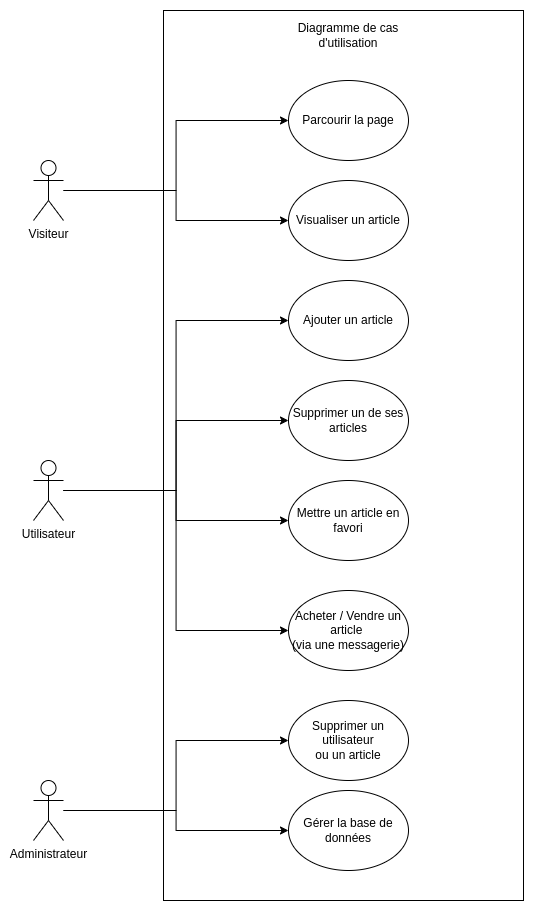

The diagram above was exported from draw.io. Its source (the exported page's mxGraphModel, read from the mxfile embedded in the PNG):
<mxGraphModel dx="2049" dy="1134" grid="1" gridSize="10" guides="1" tooltips="1" connect="1" arrows="1" fold="1" page="1" pageScale="1" pageWidth="850" pageHeight="1100" math="0" shadow="0">
  <root>
    <mxCell id="0" />
    <mxCell id="1" parent="0" />
    <mxCell id="Gm_Wo6ne_Z_whpBm0uI1-1" value="" style="rounded=0;whiteSpace=wrap;html=1;" vertex="1" parent="1">
      <mxGeometry x="240" y="130" width="360" height="890" as="geometry" />
    </mxCell>
    <mxCell id="Gm_Wo6ne_Z_whpBm0uI1-2" value="Diagramme de cas d'utilisation" style="text;html=1;align=center;verticalAlign=middle;whiteSpace=wrap;rounded=0;" vertex="1" parent="1">
      <mxGeometry x="345" y="140" width="160" height="30" as="geometry" />
    </mxCell>
    <mxCell id="Gm_Wo6ne_Z_whpBm0uI1-20" style="edgeStyle=orthogonalEdgeStyle;rounded=0;orthogonalLoop=1;jettySize=auto;html=1;entryX=0;entryY=0.5;entryDx=0;entryDy=0;" edge="1" parent="1" source="Gm_Wo6ne_Z_whpBm0uI1-3" target="Gm_Wo6ne_Z_whpBm0uI1-11">
      <mxGeometry relative="1" as="geometry" />
    </mxCell>
    <mxCell id="Gm_Wo6ne_Z_whpBm0uI1-21" style="edgeStyle=orthogonalEdgeStyle;rounded=0;orthogonalLoop=1;jettySize=auto;html=1;entryX=0;entryY=0.5;entryDx=0;entryDy=0;" edge="1" parent="1" source="Gm_Wo6ne_Z_whpBm0uI1-3" target="Gm_Wo6ne_Z_whpBm0uI1-12">
      <mxGeometry relative="1" as="geometry" />
    </mxCell>
    <mxCell id="Gm_Wo6ne_Z_whpBm0uI1-22" style="edgeStyle=orthogonalEdgeStyle;rounded=0;orthogonalLoop=1;jettySize=auto;html=1;" edge="1" parent="1" source="Gm_Wo6ne_Z_whpBm0uI1-3" target="Gm_Wo6ne_Z_whpBm0uI1-13">
      <mxGeometry relative="1" as="geometry" />
    </mxCell>
    <mxCell id="Gm_Wo6ne_Z_whpBm0uI1-25" style="edgeStyle=orthogonalEdgeStyle;rounded=0;orthogonalLoop=1;jettySize=auto;html=1;entryX=0;entryY=0.5;entryDx=0;entryDy=0;" edge="1" parent="1" source="Gm_Wo6ne_Z_whpBm0uI1-3" target="Gm_Wo6ne_Z_whpBm0uI1-14">
      <mxGeometry relative="1" as="geometry" />
    </mxCell>
    <mxCell id="Gm_Wo6ne_Z_whpBm0uI1-3" value="Utilisateur" style="shape=umlActor;verticalLabelPosition=bottom;verticalAlign=top;html=1;outlineConnect=0;" vertex="1" parent="1">
      <mxGeometry x="110" y="580" width="30" height="60" as="geometry" />
    </mxCell>
    <mxCell id="Gm_Wo6ne_Z_whpBm0uI1-18" style="edgeStyle=orthogonalEdgeStyle;rounded=0;orthogonalLoop=1;jettySize=auto;html=1;" edge="1" parent="1" source="Gm_Wo6ne_Z_whpBm0uI1-5" target="Gm_Wo6ne_Z_whpBm0uI1-9">
      <mxGeometry relative="1" as="geometry" />
    </mxCell>
    <mxCell id="Gm_Wo6ne_Z_whpBm0uI1-19" style="edgeStyle=orthogonalEdgeStyle;rounded=0;orthogonalLoop=1;jettySize=auto;html=1;entryX=0;entryY=0.5;entryDx=0;entryDy=0;" edge="1" parent="1" source="Gm_Wo6ne_Z_whpBm0uI1-5" target="Gm_Wo6ne_Z_whpBm0uI1-10">
      <mxGeometry relative="1" as="geometry" />
    </mxCell>
    <mxCell id="Gm_Wo6ne_Z_whpBm0uI1-5" value="Visiteur&lt;div&gt;&lt;br&gt;&lt;/div&gt;" style="shape=umlActor;verticalLabelPosition=bottom;verticalAlign=top;html=1;outlineConnect=0;" vertex="1" parent="1">
      <mxGeometry x="110" y="280" width="30" height="60" as="geometry" />
    </mxCell>
    <mxCell id="Gm_Wo6ne_Z_whpBm0uI1-26" style="edgeStyle=orthogonalEdgeStyle;rounded=0;orthogonalLoop=1;jettySize=auto;html=1;entryX=0;entryY=0.5;entryDx=0;entryDy=0;" edge="1" parent="1" source="Gm_Wo6ne_Z_whpBm0uI1-6" target="Gm_Wo6ne_Z_whpBm0uI1-15">
      <mxGeometry relative="1" as="geometry" />
    </mxCell>
    <mxCell id="Gm_Wo6ne_Z_whpBm0uI1-27" style="edgeStyle=orthogonalEdgeStyle;rounded=0;orthogonalLoop=1;jettySize=auto;html=1;" edge="1" parent="1" source="Gm_Wo6ne_Z_whpBm0uI1-6" target="Gm_Wo6ne_Z_whpBm0uI1-16">
      <mxGeometry relative="1" as="geometry" />
    </mxCell>
    <mxCell id="Gm_Wo6ne_Z_whpBm0uI1-6" value="Administrateur" style="shape=umlActor;verticalLabelPosition=bottom;verticalAlign=top;html=1;outlineConnect=0;" vertex="1" parent="1">
      <mxGeometry x="110" y="900" width="30" height="60" as="geometry" />
    </mxCell>
    <mxCell id="Gm_Wo6ne_Z_whpBm0uI1-9" value="Parcourir la page" style="ellipse;whiteSpace=wrap;html=1;" vertex="1" parent="1">
      <mxGeometry x="365" y="200" width="120" height="80" as="geometry" />
    </mxCell>
    <mxCell id="Gm_Wo6ne_Z_whpBm0uI1-10" value="Visualiser un article" style="ellipse;whiteSpace=wrap;html=1;" vertex="1" parent="1">
      <mxGeometry x="365" y="300" width="120" height="80" as="geometry" />
    </mxCell>
    <mxCell id="Gm_Wo6ne_Z_whpBm0uI1-11" value="Ajouter un article" style="ellipse;whiteSpace=wrap;html=1;" vertex="1" parent="1">
      <mxGeometry x="365" y="400" width="120" height="80" as="geometry" />
    </mxCell>
    <mxCell id="Gm_Wo6ne_Z_whpBm0uI1-12" value="Supprimer un de ses articles" style="ellipse;whiteSpace=wrap;html=1;" vertex="1" parent="1">
      <mxGeometry x="365" y="500" width="120" height="80" as="geometry" />
    </mxCell>
    <mxCell id="Gm_Wo6ne_Z_whpBm0uI1-13" value="Mettre un article en favori" style="ellipse;whiteSpace=wrap;html=1;" vertex="1" parent="1">
      <mxGeometry x="365" y="600" width="120" height="80" as="geometry" />
    </mxCell>
    <mxCell id="Gm_Wo6ne_Z_whpBm0uI1-14" value="Acheter / Vendre un article&amp;nbsp;&lt;div&gt;(via une messagerie)&lt;/div&gt;" style="ellipse;whiteSpace=wrap;html=1;" vertex="1" parent="1">
      <mxGeometry x="365" y="710" width="120" height="80" as="geometry" />
    </mxCell>
    <mxCell id="Gm_Wo6ne_Z_whpBm0uI1-15" value="Supprimer un utilisateur&lt;div&gt;ou un article&lt;/div&gt;" style="ellipse;whiteSpace=wrap;html=1;" vertex="1" parent="1">
      <mxGeometry x="365" y="820" width="120" height="80" as="geometry" />
    </mxCell>
    <mxCell id="Gm_Wo6ne_Z_whpBm0uI1-16" value="Gérer la base de données" style="ellipse;whiteSpace=wrap;html=1;" vertex="1" parent="1">
      <mxGeometry x="365" y="910" width="120" height="80" as="geometry" />
    </mxCell>
  </root>
</mxGraphModel>